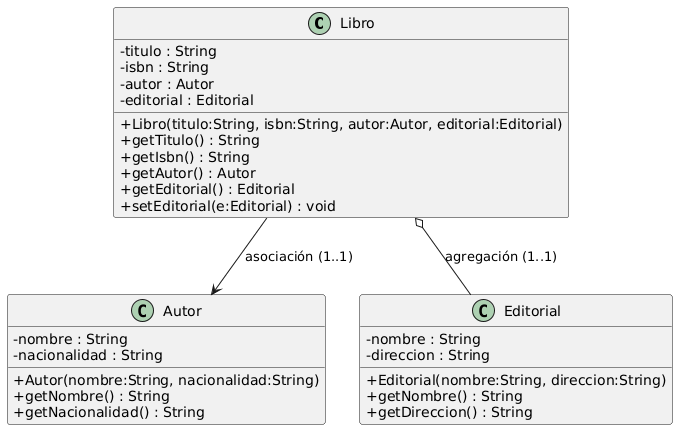

The diagram above was rendered by PlantUML. Its source (embedded in the PNG):
@startuml
skinparam classAttributeIconSize 0

class Libro {
  - titulo : String
  - isbn : String
  - autor : Autor
  - editorial : Editorial
  + Libro(titulo:String, isbn:String, autor:Autor, editorial:Editorial)
  + getTitulo() : String
  + getIsbn() : String
  + getAutor() : Autor
  + getEditorial() : Editorial
  + setEditorial(e:Editorial) : void
}

class Autor {
  - nombre : String
  - nacionalidad : String
  + Autor(nombre:String, nacionalidad:String)
  + getNombre() : String
  + getNacionalidad() : String
}

class Editorial {
  - nombre : String
  - direccion : String
  + Editorial(nombre:String, direccion:String)
  + getNombre() : String
  + getDireccion() : String
}

' Asociación unidireccional: Libro conoce a Autor (1..1)
Libro --> Autor : asociación (1..1)

' Agregación: Libro "tiene" una Editorial (diamante blanco) (1..1)
Libro o-- Editorial : agregación (1..1)
@enduml